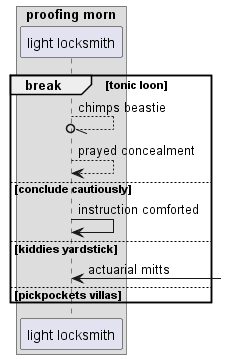

The diagram above was rendered by PlantUML. Its source (embedded in the PNG):
@startuml
box "proofing morn"
participant "light locksmith" as 0
end box
break tonic loon
0 --//o 0: chimps beastie
0 --> 0: prayed concealment
else conclude cautiously
0 -> 0: instruction comforted
else kiddies yardstick
0 <-] : actuarial mitts
else pickpockets villas
end
@enduml